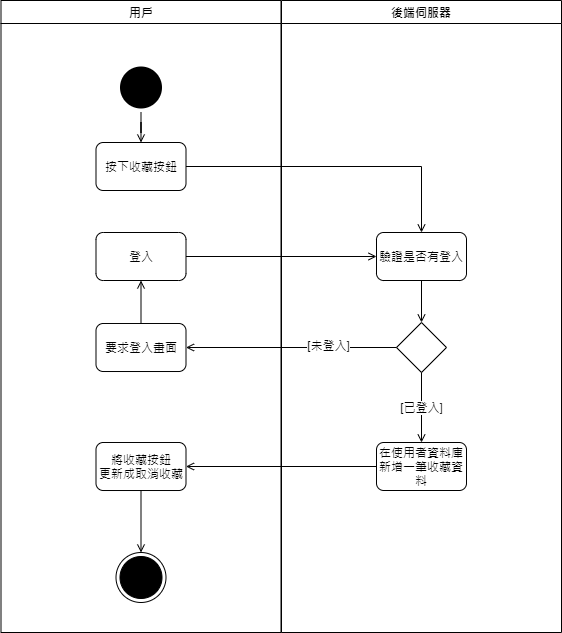

The diagram above was exported from draw.io. Its source (the exported page's mxGraphModel, read from the mxfile embedded in the PNG):
<mxGraphModel dx="434" dy="519" grid="1" gridSize="10" guides="1" tooltips="1" connect="1" arrows="1" fold="1" page="1" pageScale="1" pageWidth="1169" pageHeight="826" background="#ffffff" math="0" shadow="0">
  <root>
    <mxCell id="0" />
    <mxCell id="1" parent="0" />
    <mxCell id="2" value="用戶" style="swimlane;whiteSpace=wrap" parent="1" vertex="1">
      <mxGeometry x="164.5" y="128" width="280" height="632" as="geometry" />
    </mxCell>
    <mxCell id="tsB3Igw4AKaKBtiRKcv_-3" value="" style="ellipse;shape=startState;fillColor=#000000;strokeColor=none;" parent="2" vertex="1">
      <mxGeometry x="115" y="62" width="50" height="50" as="geometry" />
    </mxCell>
    <mxCell id="PFM9NTxmmtrLCRYWaJvP-14" value="按下收藏按鈕" style="rounded=1;whiteSpace=wrap;html=1;" parent="2" vertex="1">
      <mxGeometry x="95" y="142" width="90" height="48" as="geometry" />
    </mxCell>
    <mxCell id="PFM9NTxmmtrLCRYWaJvP-4" value="" style="ellipse;html=1;shape=endState;fillColor=#000000;" parent="2" vertex="1">
      <mxGeometry x="115" y="552" width="50" height="50" as="geometry" />
    </mxCell>
    <mxCell id="PFM9NTxmmtrLCRYWaJvP-7" value="將收藏按鈕&lt;br&gt;更新成取消收藏" style="rounded=1;whiteSpace=wrap;html=1;" parent="2" vertex="1">
      <mxGeometry x="95" y="442" width="90" height="48" as="geometry" />
    </mxCell>
    <mxCell id="PFM9NTxmmtrLCRYWaJvP-6" style="edgeStyle=orthogonalEdgeStyle;rounded=0;orthogonalLoop=1;jettySize=auto;html=1;endArrow=open;endFill=0;" parent="2" source="PFM9NTxmmtrLCRYWaJvP-7" target="PFM9NTxmmtrLCRYWaJvP-4" edge="1">
      <mxGeometry relative="1" as="geometry" />
    </mxCell>
    <mxCell id="PFM9NTxmmtrLCRYWaJvP-20" style="edgeStyle=orthogonalEdgeStyle;rounded=0;orthogonalLoop=1;jettySize=auto;html=1;endArrow=open;endFill=0;" parent="2" source="PFM9NTxmmtrLCRYWaJvP-5" target="PFM9NTxmmtrLCRYWaJvP-19" edge="1">
      <mxGeometry relative="1" as="geometry" />
    </mxCell>
    <mxCell id="PFM9NTxmmtrLCRYWaJvP-5" value="要求登入畫面" style="rounded=1;whiteSpace=wrap;html=1;" parent="2" vertex="1">
      <mxGeometry x="95" y="323" width="90" height="48" as="geometry" />
    </mxCell>
    <mxCell id="PFM9NTxmmtrLCRYWaJvP-19" value="登入" style="rounded=1;whiteSpace=wrap;html=1;" parent="2" vertex="1">
      <mxGeometry x="95" y="232" width="90" height="48" as="geometry" />
    </mxCell>
    <mxCell id="3" value="後端伺服器" style="swimlane;whiteSpace=wrap" parent="1" vertex="1">
      <mxGeometry x="445" y="128" width="280" height="632" as="geometry" />
    </mxCell>
    <mxCell id="PFM9NTxmmtrLCRYWaJvP-12" value="在使用者資料庫新增一筆收藏資料" style="rounded=1;whiteSpace=wrap;html=1;" parent="3" vertex="1">
      <mxGeometry x="95" y="442" width="90" height="48" as="geometry" />
    </mxCell>
    <mxCell id="PFM9NTxmmtrLCRYWaJvP-11" value="" style="rhombus;whiteSpace=wrap;html=1;" parent="3" vertex="1">
      <mxGeometry x="115" y="322" width="50" height="50" as="geometry" />
    </mxCell>
    <mxCell id="PFM9NTxmmtrLCRYWaJvP-10" value="[已登入]" style="edgeStyle=orthogonalEdgeStyle;rounded=0;orthogonalLoop=1;jettySize=auto;html=1;endArrow=open;endFill=0;" parent="3" source="PFM9NTxmmtrLCRYWaJvP-11" target="PFM9NTxmmtrLCRYWaJvP-12" edge="1">
      <mxGeometry relative="1" as="geometry" />
    </mxCell>
    <mxCell id="PFM9NTxmmtrLCRYWaJvP-9" value="驗證是否有登入" style="rounded=1;whiteSpace=wrap;html=1;" parent="3" vertex="1">
      <mxGeometry x="95" y="232" width="90" height="48" as="geometry" />
    </mxCell>
    <mxCell id="PFM9NTxmmtrLCRYWaJvP-8" style="edgeStyle=orthogonalEdgeStyle;rounded=0;orthogonalLoop=1;jettySize=auto;html=1;endArrow=open;endFill=0;" parent="3" source="PFM9NTxmmtrLCRYWaJvP-9" target="PFM9NTxmmtrLCRYWaJvP-11" edge="1">
      <mxGeometry relative="1" as="geometry" />
    </mxCell>
    <mxCell id="PFM9NTxmmtrLCRYWaJvP-13" style="edgeStyle=orthogonalEdgeStyle;rounded=0;orthogonalLoop=1;jettySize=auto;html=1;endArrow=open;endFill=0;" parent="1" source="PFM9NTxmmtrLCRYWaJvP-14" target="PFM9NTxmmtrLCRYWaJvP-9" edge="1">
      <mxGeometry relative="1" as="geometry">
        <mxPoint x="490" y="294" as="targetPoint" />
      </mxGeometry>
    </mxCell>
    <mxCell id="PFM9NTxmmtrLCRYWaJvP-15" style="edgeStyle=orthogonalEdgeStyle;rounded=0;orthogonalLoop=1;jettySize=auto;html=1;endArrow=open;endFill=0;" parent="1" target="PFM9NTxmmtrLCRYWaJvP-14" edge="1">
      <mxGeometry relative="1" as="geometry">
        <mxPoint x="304.5" y="240" as="sourcePoint" />
      </mxGeometry>
    </mxCell>
    <mxCell id="PFM9NTxmmtrLCRYWaJvP-16" style="edgeStyle=orthogonalEdgeStyle;rounded=0;orthogonalLoop=1;jettySize=auto;html=1;endArrow=open;endFill=0;" parent="1" source="PFM9NTxmmtrLCRYWaJvP-11" target="PFM9NTxmmtrLCRYWaJvP-5" edge="1">
      <mxGeometry relative="1" as="geometry" />
    </mxCell>
    <mxCell id="PFM9NTxmmtrLCRYWaJvP-17" value="[未登入]" style="edgeLabel;html=1;align=center;verticalAlign=middle;resizable=0;points=[];" parent="PFM9NTxmmtrLCRYWaJvP-16" vertex="1" connectable="0">
      <mxGeometry x="-0.3425" y="-3" relative="1" as="geometry">
        <mxPoint as="offset" />
      </mxGeometry>
    </mxCell>
    <mxCell id="PFM9NTxmmtrLCRYWaJvP-18" style="edgeStyle=orthogonalEdgeStyle;rounded=0;orthogonalLoop=1;jettySize=auto;html=1;endArrow=open;endFill=0;" parent="1" source="PFM9NTxmmtrLCRYWaJvP-12" target="PFM9NTxmmtrLCRYWaJvP-7" edge="1">
      <mxGeometry relative="1" as="geometry" />
    </mxCell>
    <mxCell id="PFM9NTxmmtrLCRYWaJvP-21" style="edgeStyle=orthogonalEdgeStyle;rounded=0;orthogonalLoop=1;jettySize=auto;html=1;endArrow=open;endFill=0;" parent="1" source="PFM9NTxmmtrLCRYWaJvP-19" target="PFM9NTxmmtrLCRYWaJvP-9" edge="1">
      <mxGeometry relative="1" as="geometry" />
    </mxCell>
  </root>
</mxGraphModel>